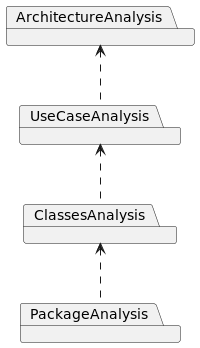

The diagram above was rendered by PlantUML. Its source (embedded in the PNG):
@startuml
'skinparam BackgroundColor transparent

package ArchitectureAnalysis
package UseCaseAnalysis
package ClassesAnalysis
package PackageAnalysis

ArchitectureAnalysis <.. UseCaseAnalysis
UseCaseAnalysis <.. ClassesAnalysis
ClassesAnalysis <.. PackageAnalysis
@enduml